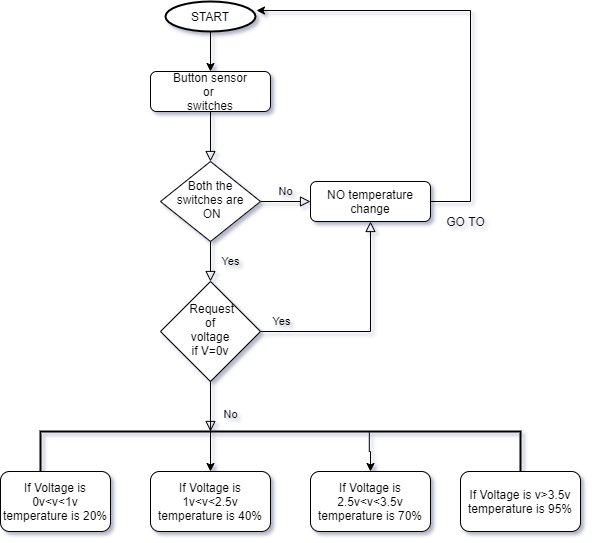

The diagram above was exported from draw.io. Its source (the exported page's mxGraphModel, read from the mxfile embedded in the PNG):
<mxGraphModel dx="868" dy="492" grid="1" gridSize="10" guides="1" tooltips="1" connect="1" arrows="1" fold="1" page="1" pageScale="1" pageWidth="827" pageHeight="1169" math="0" shadow="0">
  <root>
    <mxCell id="WIyWlLk6GJQsqaUBKTNV-0" />
    <mxCell id="WIyWlLk6GJQsqaUBKTNV-1" parent="WIyWlLk6GJQsqaUBKTNV-0" />
    <mxCell id="WIyWlLk6GJQsqaUBKTNV-2" value="" style="rounded=0;html=1;jettySize=auto;orthogonalLoop=1;fontSize=11;endArrow=block;endFill=0;endSize=8;strokeWidth=1;shadow=0;labelBackgroundColor=none;edgeStyle=orthogonalEdgeStyle;" parent="WIyWlLk6GJQsqaUBKTNV-1" source="WIyWlLk6GJQsqaUBKTNV-3" target="WIyWlLk6GJQsqaUBKTNV-6" edge="1">
      <mxGeometry relative="1" as="geometry" />
    </mxCell>
    <mxCell id="WIyWlLk6GJQsqaUBKTNV-3" value="Button sensor&lt;br&gt;or&amp;nbsp;&lt;br&gt;switches" style="rounded=1;whiteSpace=wrap;html=1;fontSize=12;glass=0;strokeWidth=1;shadow=0;" parent="WIyWlLk6GJQsqaUBKTNV-1" vertex="1">
      <mxGeometry x="160" y="80" width="120" height="40" as="geometry" />
    </mxCell>
    <mxCell id="WIyWlLk6GJQsqaUBKTNV-4" value="Yes" style="rounded=0;html=1;jettySize=auto;orthogonalLoop=1;fontSize=11;endArrow=block;endFill=0;endSize=8;strokeWidth=1;shadow=0;labelBackgroundColor=none;edgeStyle=orthogonalEdgeStyle;" parent="WIyWlLk6GJQsqaUBKTNV-1" source="WIyWlLk6GJQsqaUBKTNV-6" target="WIyWlLk6GJQsqaUBKTNV-10" edge="1">
      <mxGeometry y="20" relative="1" as="geometry">
        <mxPoint as="offset" />
      </mxGeometry>
    </mxCell>
    <mxCell id="WIyWlLk6GJQsqaUBKTNV-5" value="No" style="edgeStyle=orthogonalEdgeStyle;rounded=0;html=1;jettySize=auto;orthogonalLoop=1;fontSize=11;endArrow=block;endFill=0;endSize=8;strokeWidth=1;shadow=0;labelBackgroundColor=none;" parent="WIyWlLk6GJQsqaUBKTNV-1" source="WIyWlLk6GJQsqaUBKTNV-6" target="WIyWlLk6GJQsqaUBKTNV-7" edge="1">
      <mxGeometry y="10" relative="1" as="geometry">
        <mxPoint as="offset" />
      </mxGeometry>
    </mxCell>
    <mxCell id="WIyWlLk6GJQsqaUBKTNV-6" value="Both the switches are&lt;br&gt;&amp;nbsp;ON" style="rhombus;whiteSpace=wrap;html=1;shadow=0;fontFamily=Helvetica;fontSize=12;align=center;strokeWidth=1;spacing=6;spacingTop=-4;" parent="WIyWlLk6GJQsqaUBKTNV-1" vertex="1">
      <mxGeometry x="170" y="170" width="100" height="80" as="geometry" />
    </mxCell>
    <mxCell id="_Q5QVqc55wBw7iC-QLTh-2" style="edgeStyle=orthogonalEdgeStyle;rounded=0;orthogonalLoop=1;jettySize=auto;html=1;entryX=1.011;entryY=0.3;entryDx=0;entryDy=0;entryPerimeter=0;" edge="1" parent="WIyWlLk6GJQsqaUBKTNV-1" source="WIyWlLk6GJQsqaUBKTNV-7" target="_Q5QVqc55wBw7iC-QLTh-0">
      <mxGeometry relative="1" as="geometry">
        <Array as="points">
          <mxPoint x="480" y="210" />
          <mxPoint x="480" y="19" />
        </Array>
      </mxGeometry>
    </mxCell>
    <mxCell id="WIyWlLk6GJQsqaUBKTNV-7" value="NO temperature change" style="rounded=1;whiteSpace=wrap;html=1;fontSize=12;glass=0;strokeWidth=1;shadow=0;" parent="WIyWlLk6GJQsqaUBKTNV-1" vertex="1">
      <mxGeometry x="320" y="190" width="120" height="40" as="geometry" />
    </mxCell>
    <mxCell id="WIyWlLk6GJQsqaUBKTNV-8" value="No" style="rounded=0;html=1;jettySize=auto;orthogonalLoop=1;fontSize=11;endArrow=block;endFill=0;endSize=8;strokeWidth=1;shadow=0;labelBackgroundColor=none;edgeStyle=orthogonalEdgeStyle;" parent="WIyWlLk6GJQsqaUBKTNV-1" source="WIyWlLk6GJQsqaUBKTNV-10" edge="1">
      <mxGeometry x="0.3333" y="20" relative="1" as="geometry">
        <mxPoint as="offset" />
        <mxPoint x="220" y="440" as="targetPoint" />
      </mxGeometry>
    </mxCell>
    <mxCell id="WIyWlLk6GJQsqaUBKTNV-9" value="Yes" style="edgeStyle=orthogonalEdgeStyle;rounded=0;html=1;jettySize=auto;orthogonalLoop=1;fontSize=11;endArrow=block;endFill=0;endSize=8;strokeWidth=1;shadow=0;labelBackgroundColor=none;entryX=0.5;entryY=1;entryDx=0;entryDy=0;" parent="WIyWlLk6GJQsqaUBKTNV-1" source="WIyWlLk6GJQsqaUBKTNV-10" target="WIyWlLk6GJQsqaUBKTNV-7" edge="1">
      <mxGeometry x="-0.8095" y="10" relative="1" as="geometry">
        <mxPoint as="offset" />
        <mxPoint x="380" y="240" as="targetPoint" />
      </mxGeometry>
    </mxCell>
    <mxCell id="WIyWlLk6GJQsqaUBKTNV-10" value="&amp;nbsp;Request&lt;br&gt;&amp;nbsp;of&amp;nbsp;&lt;br&gt;voltage&lt;br&gt;if V=0v" style="rhombus;whiteSpace=wrap;html=1;shadow=0;fontFamily=Helvetica;fontSize=12;align=center;strokeWidth=1;spacing=6;spacingTop=-4;" parent="WIyWlLk6GJQsqaUBKTNV-1" vertex="1">
      <mxGeometry x="170" y="290" width="100" height="100" as="geometry" />
    </mxCell>
    <mxCell id="_Q5QVqc55wBw7iC-QLTh-1" value="" style="edgeStyle=orthogonalEdgeStyle;rounded=0;orthogonalLoop=1;jettySize=auto;html=1;" edge="1" parent="WIyWlLk6GJQsqaUBKTNV-1" source="_Q5QVqc55wBw7iC-QLTh-0" target="WIyWlLk6GJQsqaUBKTNV-3">
      <mxGeometry relative="1" as="geometry" />
    </mxCell>
    <mxCell id="_Q5QVqc55wBw7iC-QLTh-0" value="START" style="strokeWidth=2;html=1;shape=mxgraph.flowchart.start_1;whiteSpace=wrap;" vertex="1" parent="WIyWlLk6GJQsqaUBKTNV-1">
      <mxGeometry x="175" y="10" width="90" height="30" as="geometry" />
    </mxCell>
    <mxCell id="_Q5QVqc55wBw7iC-QLTh-4" value="GO TO" style="text;html=1;align=center;verticalAlign=middle;resizable=0;points=[];autosize=1;strokeColor=none;fillColor=none;" vertex="1" parent="WIyWlLk6GJQsqaUBKTNV-1">
      <mxGeometry x="450" y="220" width="50" height="20" as="geometry" />
    </mxCell>
    <mxCell id="_Q5QVqc55wBw7iC-QLTh-5" value="" style="strokeWidth=2;html=1;shape=mxgraph.flowchart.annotation_1;align=left;pointerEvents=1;direction=south;" vertex="1" parent="WIyWlLk6GJQsqaUBKTNV-1">
      <mxGeometry x="50" y="440" width="480" height="40" as="geometry" />
    </mxCell>
    <mxCell id="_Q5QVqc55wBw7iC-QLTh-6" value="If Voltage is 0v&amp;lt;v&amp;lt;1v&lt;br&gt;temperature is 20%" style="rounded=1;whiteSpace=wrap;html=1;" vertex="1" parent="WIyWlLk6GJQsqaUBKTNV-1">
      <mxGeometry x="10" y="480" width="110" height="60" as="geometry" />
    </mxCell>
    <mxCell id="_Q5QVqc55wBw7iC-QLTh-11" value="" style="edgeStyle=orthogonalEdgeStyle;rounded=0;orthogonalLoop=1;jettySize=auto;html=1;" edge="1" parent="WIyWlLk6GJQsqaUBKTNV-1" source="WIyWlLk6GJQsqaUBKTNV-10" target="_Q5QVqc55wBw7iC-QLTh-7">
      <mxGeometry relative="1" as="geometry" />
    </mxCell>
    <mxCell id="_Q5QVqc55wBw7iC-QLTh-7" value="&lt;span&gt;If Voltage is 1v&amp;lt;v&amp;lt;2.5v&lt;/span&gt;&lt;br&gt;&lt;span&gt;temperature is 40%&lt;/span&gt;" style="rounded=1;whiteSpace=wrap;html=1;" vertex="1" parent="WIyWlLk6GJQsqaUBKTNV-1">
      <mxGeometry x="160" y="480" width="120" height="60" as="geometry" />
    </mxCell>
    <mxCell id="_Q5QVqc55wBw7iC-QLTh-14" style="edgeStyle=orthogonalEdgeStyle;rounded=0;orthogonalLoop=1;jettySize=auto;html=1;exitX=0.025;exitY=0.315;exitDx=0;exitDy=0;exitPerimeter=0;" edge="1" parent="WIyWlLk6GJQsqaUBKTNV-1" source="_Q5QVqc55wBw7iC-QLTh-5" target="_Q5QVqc55wBw7iC-QLTh-8">
      <mxGeometry relative="1" as="geometry">
        <Array as="points">
          <mxPoint x="379" y="460" />
          <mxPoint x="380" y="460" />
        </Array>
      </mxGeometry>
    </mxCell>
    <mxCell id="_Q5QVqc55wBw7iC-QLTh-8" value="&lt;span&gt;If Voltage is 2.5v&amp;lt;v&amp;lt;3.5v&lt;/span&gt;&lt;br&gt;&lt;span&gt;temperature is 70%&lt;/span&gt;" style="rounded=1;whiteSpace=wrap;html=1;" vertex="1" parent="WIyWlLk6GJQsqaUBKTNV-1">
      <mxGeometry x="320" y="480" width="120" height="60" as="geometry" />
    </mxCell>
    <mxCell id="_Q5QVqc55wBw7iC-QLTh-9" value="&lt;span&gt;If Voltage is v&amp;gt;3.5v&lt;/span&gt;&lt;br&gt;&lt;span&gt;temperature is 95%&lt;/span&gt;" style="rounded=1;whiteSpace=wrap;html=1;" vertex="1" parent="WIyWlLk6GJQsqaUBKTNV-1">
      <mxGeometry x="470" y="480" width="120" height="60" as="geometry" />
    </mxCell>
  </root>
</mxGraphModel>